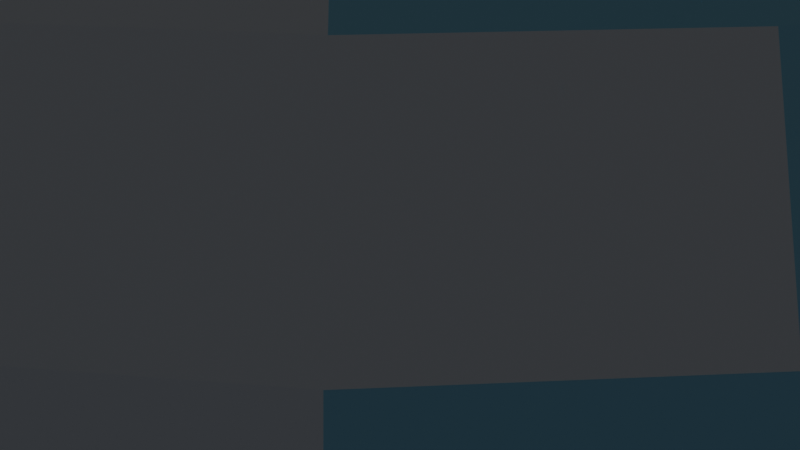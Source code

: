 # Source: IGLOO.blend  (saved by Blender 5.2.45; exported with 4.5.12 LTS)
import bpy
from mathutils import Matrix  # noqa: F401  (used for matrix-valued properties, if any)

bpy.ops.wm.read_factory_settings(use_empty=True)
scene = bpy.context.scene
scene.name = 'Scene'

# ---- collections
col_collection = bpy.data.collections.new('Collection'); scene.collection.children.link(col_collection)
col_cullingdemo = bpy.data.collections.new('CullingDemo'); scene.collection.children.link(col_cullingdemo)

# ---- materials (node trees are filled in below, after node groups)
mat_cull_icea = bpy.data.materials.new('Cull_IceA')
mat_cull_icea.use_backface_culling = True
mat_cull_icea.diffuse_color = (0.35, 0.78, 1.0, 1.0)
mat_cull_iceb = bpy.data.materials.new('Cull_IceB')
mat_cull_iceb.use_backface_culling = True
mat_cull_iceb.diffuse_color = (0.93, 0.97, 1.0, 1.0)
mat_cull_snow = bpy.data.materials.new('Cull_Snow')
mat_cull_snow.use_backface_culling = True
mat_cull_snow.diffuse_color = (0.4, 0.52, 0.9, 1.0)
mat_cull_warma = bpy.data.materials.new('Cull_WarmA')
mat_cull_warma.use_backface_culling = True
mat_cull_warma.diffuse_color = (1.0, 0.6, 0.12, 1.0)
mat_cull_warmb = bpy.data.materials.new('Cull_WarmB')
mat_cull_warmb.use_backface_culling = True
mat_cull_warmb.diffuse_color = (0.95, 0.38, 0.06, 1.0)

# ---- material node trees
mat_cull_icea.use_nodes = True; mat_cull_icea.node_tree.nodes.clear()
_N = mat_cull_icea.node_tree.nodes; _L = mat_cull_icea.node_tree.links
n0 = _N.new('ShaderNodeBsdfPrincipled'); n0.name = 'Principled BSDF'; n0.location = (-200, 100)
n0.inputs[0].default_value = (0.35, 0.78, 1.0, 1.0)
n0.inputs[10].default_value = 0.005
n1 = _N.new('ShaderNodeOutputMaterial'); n1.name = 'Material Output'; n1.location = (200, 100)
_L.new(n0.outputs[0], n1.inputs[0])
n1.is_active_output = True
mat_cull_iceb.use_nodes = True; mat_cull_iceb.node_tree.nodes.clear()
_N = mat_cull_iceb.node_tree.nodes; _L = mat_cull_iceb.node_tree.links
n0 = _N.new('ShaderNodeBsdfPrincipled'); n0.name = 'Principled BSDF'; n0.location = (-200, 100)
n0.inputs[0].default_value = (0.93, 0.97, 1.0, 1.0)
n0.inputs[10].default_value = 0.005
n1 = _N.new('ShaderNodeOutputMaterial'); n1.name = 'Material Output'; n1.location = (200, 100)
_L.new(n0.outputs[0], n1.inputs[0])
n1.is_active_output = True
mat_cull_snow.use_nodes = True; mat_cull_snow.node_tree.nodes.clear()
_N = mat_cull_snow.node_tree.nodes; _L = mat_cull_snow.node_tree.links
n0 = _N.new('ShaderNodeBsdfPrincipled'); n0.name = 'Principled BSDF'; n0.location = (-200, 100)
n0.inputs[0].default_value = (0.4, 0.52, 0.9, 1.0)
n0.inputs[10].default_value = 0.005
n1 = _N.new('ShaderNodeOutputMaterial'); n1.name = 'Material Output'; n1.location = (200, 100)
_L.new(n0.outputs[0], n1.inputs[0])
n1.is_active_output = True
mat_cull_warma.use_nodes = True; mat_cull_warma.node_tree.nodes.clear()
_N = mat_cull_warma.node_tree.nodes; _L = mat_cull_warma.node_tree.links
n0 = _N.new('ShaderNodeBsdfPrincipled'); n0.name = 'Principled BSDF'; n0.location = (-200, 100)
n0.inputs[0].default_value = (1.0, 0.6, 0.12, 1.0)
n0.inputs[10].default_value = 0.005
n1 = _N.new('ShaderNodeOutputMaterial'); n1.name = 'Material Output'; n1.location = (200, 100)
_L.new(n0.outputs[0], n1.inputs[0])
n1.is_active_output = True
mat_cull_warmb.use_nodes = True; mat_cull_warmb.node_tree.nodes.clear()
_N = mat_cull_warmb.node_tree.nodes; _L = mat_cull_warmb.node_tree.links
n0 = _N.new('ShaderNodeBsdfPrincipled'); n0.name = 'Principled BSDF'; n0.location = (-200, 100)
n0.inputs[0].default_value = (0.95, 0.38, 0.06, 1.0)
n0.inputs[10].default_value = 0.005
n1 = _N.new('ShaderNodeOutputMaterial'); n1.name = 'Material Output'; n1.location = (200, 100)
_L.new(n0.outputs[0], n1.inputs[0])
n1.is_active_output = True

# ---- world
world_world = bpy.data.worlds.new('World'); scene.world = world_world
world_world.use_nodes = True; world_world.node_tree.nodes.clear()
_N = world_world.node_tree.nodes; _L = world_world.node_tree.links
n0 = _N.new('ShaderNodeOutputWorld'); n0.name = 'World Output'; n0.location = (200, 100)
n1 = _N.new('ShaderNodeBackground'); n1.name = 'Background'; n1.location = (-200, 100)
n1.inputs[0].default_value = (0.05088, 0.05088, 0.05088, 1.0)
_L.new(n1.outputs[0], n0.inputs[0])
n0.is_active_output = True
world_world.color = (0.05088, 0.05088, 0.05088)
world_world.sun_shadow_jitter_overblur = 0.0

# ---- cameras
cam_camera = bpy.data.cameras.new('Camera')
cam_camera.clip_end = 100.0
cam_camera.ortho_scale = 7.314

# ---- lights
light_light = bpy.data.lights.new('Light', 'POINT')
light_light.energy = 1000.0
light_light.shadow_soft_size = 0.1

# ---- meshes
me_igloomesh = bpy.data.meshes.new('IglooMesh')
me_igloomesh.from_pydata([(1.044, 0.0, 7.932), (1.024, 0.2037, 7.932), (0.9647, 0.3996, 7.932), (0.8682, 0.5801, 7.932), (0.7384, 0.7384, 7.932), (0.5801, 0.8682, 7.932), (0.3996, 0.9647, 7.932), (0.2037, 1.024, 7.932), (6.394e-17, 1.044, 7.932), (-0.2037, 1.024, 7.932), (-0.3996, 0.9647, 7.932), (-0.5801, 0.8682, 7.932), (-0.7384, 0.7384, 7.932), (-0.8682, 0.5801, 7.932), (-0.9647, 0.3996, 7.932), (-1.024, 0.2037, 7.932), (-1.044, 1.279e-16, 7.932), (-1.024, -0.2037, 7.932), (-0.9647, -0.3996, 7.932), (-0.8682, -0.5801, 7.932), (-0.7384, -0.7384, 7.932), (-0.5801, -0.8682, 7.932), (-0.3996, -0.9647, 7.932), (-0.2037, -1.024, 7.932), (-1.918e-16, -1.044, 7.932), (0.2037, -1.024, 7.932), (0.3996, -0.9647, 7.932), (0.5801, -0.8682, 7.932), (0.7384, -0.7384, 7.932), (0.8682, -0.5801, 7.932), (0.9647, -0.3996, 7.932), (1.024, -0.2037, 7.932), (2.071, 0.0, 7.727), (2.031, 0.4039, 7.727), (1.913, 0.7924, 7.727), (1.722, 1.15, 7.727), (1.464, 1.464, 7.727), (1.15, 1.722, 7.727), (0.7924, 1.913, 7.727), (0.4039, 2.031, 7.727), (1.268e-16, 2.071, 7.727), (-0.4039, 2.031, 7.727), (-0.7924, 1.913, 7.727), (-1.15, 1.722, 7.727), (-1.464, 1.464, 7.727), (-1.722, 1.15, 7.727), (-1.913, 0.7924, 7.727), (-2.031, 0.4039, 7.727), (-2.071, 2.536e-16, 7.727), (-2.031, -0.4039, 7.727), (-1.913, -0.7924, 7.727), (-1.722, -1.15, 7.727), (-1.464, -1.464, 7.727), (-1.15, -1.722, 7.727), (-0.7924, -1.913, 7.727), (-0.4039, -2.031, 7.727), (-3.804e-16, -2.071, 7.727), (0.4039, -2.031, 7.727), (0.7924, -1.913, 7.727), (1.15, -1.722, 7.727), (1.464, -1.464, 7.727), (1.722, -1.15, 7.727), (1.913, -0.7924, 7.727), (2.031, -0.4039, 7.727), (3.061, 0.0, 7.391), (3.003, 0.5973, 7.391), (2.828, 1.172, 7.391), (2.546, 1.701, 7.391), (2.165, 2.165, 7.391), (1.701, 2.546, 7.391), (1.172, 2.828, 7.391), (0.5973, 3.003, 7.391), (1.875e-16, 3.061, 7.391), (-0.5973, 3.003, 7.391), (-1.172, 2.828, 7.391), (-1.701, 2.546, 7.391), (-2.165, 2.165, 7.391), (-2.546, 1.701, 7.391), (-2.828, 1.172, 7.391), (-3.003, 0.5973, 7.391), (-3.061, 3.749e-16, 7.391), (-3.003, -0.5973, 7.391), (-2.828, -1.172, 7.391), (-2.546, -1.701, 7.391), (-2.165, -2.165, 7.391), (-1.701, -2.546, 7.391), (-1.172, -2.828, 7.391), (-0.5973, -3.003, 7.391), (-5.624e-16, -3.061, 7.391), (0.5973, -3.003, 7.391), (1.172, -2.828, 7.391), (1.701, -2.546, 7.391), (2.165, -2.165, 7.391), (2.546, -1.701, 7.391), (2.828, -1.172, 7.391), (3.003, -0.5973, 7.391), (4.0, 0.0, 6.928), (3.923, 0.7804, 6.928), (3.696, 1.531, 6.928), (3.326, 2.222, 6.928), (2.828, 2.828, 6.928), (2.222, 3.326, 6.928), (1.531, 3.696, 6.928), (0.7804, 3.923, 6.928), (2.449e-16, 4.0, 6.928), (-0.7804, 3.923, 6.928), (-1.531, 3.696, 6.928), (-2.222, 3.326, 6.928), (-2.828, 2.828, 6.928), (-3.326, 2.222, 6.928), (-3.696, 1.531, 6.928), (-3.923, 0.7804, 6.928), (-4.0, 4.899e-16, 6.928), (-3.923, -0.7804, 6.928), (-3.696, -1.531, 6.928), (-3.326, -2.222, 6.928), (-2.828, -2.828, 6.928), (-2.222, -3.326, 6.928), (-1.531, -3.696, 6.928), (-0.7804, -3.923, 6.928), (-7.348e-16, -4.0, 6.928), (0.7804, -3.923, 6.928), (1.531, -3.696, 6.928), (2.222, -3.326, 6.928), (2.828, -2.828, 6.928), (3.326, -2.222, 6.928), (3.696, -1.531, 6.928), (3.923, -0.7804, 6.928), (4.87, 0.0, 6.347), (4.777, 0.9501, 6.347), (4.499, 1.864, 6.347), (4.049, 2.706, 6.347), (3.444, 3.444, 6.347), (2.706, 4.049, 6.347), (1.864, 4.499, 6.347), (0.9501, 4.777, 6.347), (2.982e-16, 4.87, 6.347), (-0.9501, 4.777, 6.347), (-1.864, 4.499, 6.347), (-2.706, 4.049, 6.347), (-3.444, 3.444, 6.347), (-4.049, 2.706, 6.347), (-4.499, 1.864, 6.347), (-4.777, 0.9501, 6.347), (-4.87, 5.964e-16, 6.347), (-4.777, -0.9501, 6.347), (-4.499, -1.864, 6.347), (-4.049, -2.706, 6.347), (-3.444, -3.444, 6.347), (-2.706, -4.049, 6.347), (-1.864, -4.499, 6.347), (-0.9501, -4.777, 6.347), (-8.946e-16, -4.87, 6.347), (0.9501, -4.777, 6.347), (1.864, -4.499, 6.347), (2.706, -4.049, 6.347), (3.444, -3.444, 6.347), (4.049, -2.706, 6.347), (4.499, -1.864, 6.347), (4.777, -0.9501, 6.347), (5.657, 0.0, 5.657), (5.548, 1.104, 5.657), (5.226, 2.165, 5.657), (4.704, 3.143, 5.657), (4.0, 4.0, 5.657), (3.143, 4.704, 5.657), (2.165, 5.226, 5.657), (1.104, 5.548, 5.657), (3.464e-16, 5.657, 5.657), (-1.104, 5.548, 5.657), (-2.165, 5.226, 5.657), (-3.143, 4.704, 5.657), (-4.0, 4.0, 5.657), (-4.704, 3.143, 5.657), (-5.226, 2.165, 5.657), (-5.548, 1.104, 5.657), (-5.657, 6.928e-16, 5.657), (-5.548, -1.104, 5.657), (-5.226, -2.165, 5.657), (-4.704, -3.143, 5.657), (-4.0, -4.0, 5.657), (-3.143, -4.704, 5.657), (-2.165, -5.226, 5.657), (-1.104, -5.548, 5.657), (-1.039e-15, -5.657, 5.657), (1.104, -5.548, 5.657), (2.165, -5.226, 5.657), (3.143, -4.704, 5.657), (4.0, -4.0, 5.657), (4.704, -3.143, 5.657), (5.226, -2.165, 5.657), (5.548, -1.104, 5.657), (6.347, 0.0, 4.87), (6.225, 1.238, 4.87), (5.864, 2.429, 4.87), (5.277, 3.526, 4.87), (4.488, 4.488, 4.87), (3.526, 5.277, 4.87), (2.429, 5.864, 4.87), (1.238, 6.225, 4.87), (3.886e-16, 6.347, 4.87), (-1.238, 6.225, 4.87), (-2.429, 5.864, 4.87), (-3.526, 5.277, 4.87), (-4.488, 4.488, 4.87), (-5.277, 3.526, 4.87), (-5.864, 2.429, 4.87), (-6.225, 1.238, 4.87), (-6.347, 7.773e-16, 4.87), (-6.225, -1.238, 4.87), (-5.864, -2.429, 4.87), (-5.277, -3.526, 4.87), (-4.488, -4.488, 4.87), (-3.526, -5.277, 4.87), (-2.429, -5.864, 4.87), (-1.238, -6.225, 4.87), (-1.166e-15, -6.347, 4.87), (1.238, -6.225, 4.87), (2.429, -5.864, 4.87), (3.526, -5.277, 4.87), (4.488, -4.488, 4.87), (5.277, -3.526, 4.87), (5.864, -2.429, 4.87), (6.225, -1.238, 4.87), (6.928, 0.0, 4.0), (6.795, 1.352, 4.0), (6.401, 2.651, 4.0), (5.761, 3.849, 4.0), (4.899, 4.899, 4.0), (3.849, 5.761, 4.0), (2.651, 6.401, 4.0), (1.352, 6.795, 4.0), (4.242e-16, 6.928, 4.0), (-1.352, 6.795, 4.0), (-2.651, 6.401, 4.0), (-3.849, 5.761, 4.0), (-4.899, 4.899, 4.0), (-5.761, 3.849, 4.0), (-6.401, 2.651, 4.0), (-6.795, 1.352, 4.0), (-6.928, 8.485e-16, 4.0), (-6.795, -1.352, 4.0), (-6.401, -2.651, 4.0), (-5.761, -3.849, 4.0), (-4.899, -4.899, 4.0), (-3.849, -5.761, 4.0), (-2.651, -6.401, 4.0), (-1.352, -6.795, 4.0), (-1.273e-15, -6.928, 4.0), (1.352, -6.795, 4.0), (2.651, -6.401, 4.0), (3.849, -5.761, 4.0), (4.899, -4.899, 4.0), (5.761, -3.849, 4.0), (6.401, -2.651, 4.0), (6.795, -1.352, 4.0), (7.391, 0.0, 3.061), (7.249, 1.442, 3.061), (6.828, 2.828, 3.061), (6.145, 4.106, 3.061), (5.226, 5.226, 3.061), (4.106, 6.145, 3.061), (2.828, 6.828, 3.061), (1.442, 7.249, 3.061), (4.526e-16, 7.391, 3.061), (-1.442, 7.249, 3.061), (-2.828, 6.828, 3.061), (-4.106, 6.145, 3.061), (-5.226, 5.226, 3.061), (-6.145, 4.106, 3.061), (-6.828, 2.828, 3.061), (-7.249, 1.442, 3.061), (-7.391, 9.051e-16, 3.061), (-7.249, -1.442, 3.061), (-6.828, -2.828, 3.061), (-6.145, -4.106, 3.061), (-5.226, -5.226, 3.061), (-4.106, -6.145, 3.061), (-2.828, -6.828, 3.061), (-1.442, -7.249, 3.061), (-1.358e-15, -7.391, 3.061), (1.442, -7.249, 3.061), (2.828, -6.828, 3.061), (4.106, -6.145, 3.061), (5.226, -5.226, 3.061), (6.145, -4.106, 3.061), (6.828, -2.828, 3.061), (7.249, -1.442, 3.061), (7.727, 0.0, 2.071), (7.579, 1.508, 2.071), (7.139, 2.957, 2.071), (6.425, 4.293, 2.071), (5.464, 5.464, 2.071), (4.293, 6.425, 2.071), (2.957, 7.139, 2.071), (1.508, 7.579, 2.071), (4.732e-16, 7.727, 2.071), (-1.508, 7.579, 2.071), (-2.957, 7.139, 2.071), (-4.293, 6.425, 2.071), (-5.464, 5.464, 2.071), (-6.425, 4.293, 2.071), (-7.139, 2.957, 2.071), (-7.579, 1.508, 2.071), (-7.727, 9.463e-16, 2.071), (-7.579, -1.508, 2.071), (-7.139, -2.957, 2.071), (-6.425, -4.293, 2.071), (-5.464, -5.464, 2.071), (-4.293, -6.425, 2.071), (-2.957, -7.139, 2.071), (-1.508, -7.579, 2.071), (-1.42e-15, -7.727, 2.071), (1.508, -7.579, 2.071), (2.957, -7.139, 2.071), (4.293, -6.425, 2.071), (5.464, -5.464, 2.071), (6.425, -4.293, 2.071), (7.139, -2.957, 2.071), (7.579, -1.508, 2.071), (7.932, 0.0, 1.044), (7.779, 1.547, 1.044), (7.328, 3.035, 1.044), (6.595, 4.407, 1.044), (5.608, 5.608, 1.044), (4.407, 6.595, 1.044), (3.035, 7.328, 1.044), (1.547, 7.779, 1.044), (4.857e-16, 7.932, 1.044), (-1.547, 7.779, 1.044), (-3.035, 7.328, 1.044), (-4.407, 6.595, 1.044), (-5.608, 5.608, 1.044), (-6.595, 4.407, 1.044), (-7.328, 3.035, 1.044), (-7.779, 1.547, 1.044), (-7.932, 9.713e-16, 1.044), (-7.779, -1.547, 1.044), (-7.328, -3.035, 1.044), (-6.595, -4.407, 1.044), (-5.608, -5.608, 1.044), (-4.407, -6.595, 1.044), (-3.035, -7.328, 1.044), (-1.547, -7.779, 1.044), (-1.457e-15, -7.932, 1.044), (1.547, -7.779, 1.044), (3.035, -7.328, 1.044), (4.407, -6.595, 1.044), (5.608, -5.608, 1.044), (6.595, -4.407, 1.044), (7.328, -3.035, 1.044), (7.779, -1.547, 1.044), (8.0, 0.0, 4.899e-16), (7.846, 1.561, 4.899e-16), (7.391, 3.061, 4.899e-16), (6.652, 4.445, 4.899e-16), (5.657, 5.657, 4.899e-16), (4.445, 6.652, 4.899e-16), (3.061, 7.391, 4.899e-16), (1.561, 7.846, 4.899e-16), (4.899e-16, 8.0, 4.899e-16), (-1.561, 7.846, 4.899e-16), (-3.061, 7.391, 4.899e-16), (-4.445, 6.652, 4.899e-16), (-5.657, 5.657, 4.899e-16), (-6.652, 4.445, 4.899e-16), (-7.391, 3.061, 4.899e-16), (-7.846, 1.561, 4.899e-16), (-8.0, 9.797e-16, 4.899e-16), (-7.846, -1.561, 4.899e-16), (-7.391, -3.061, 4.899e-16), (-6.652, -4.445, 4.899e-16), (-5.657, -5.657, 4.899e-16), (-4.445, -6.652, 4.899e-16), (-3.061, -7.391, 4.899e-16), (-1.561, -7.846, 4.899e-16), (-1.47e-15, -8.0, 4.899e-16), (1.561, -7.846, 4.899e-16), (3.061, -7.391, 4.899e-16), (4.445, -6.652, 4.899e-16), (5.657, -5.657, 4.899e-16), (6.652, -4.445, 4.899e-16), (7.391, -3.061, 4.899e-16), (7.846, -1.561, 4.899e-16), (0.0, 0.0, 8.0), (0.8876, 0.0, 6.742), (0.8705, 0.1732, 6.742), (0.82, 0.3397, 6.742), (0.738, 0.4931, 6.742), (0.6276, 0.6276, 6.742), (0.4931, 0.738, 6.742), (0.3397, 0.82, 6.742), (0.1732, 0.8705, 6.742), (5.435e-17, 0.8876, 6.742), (-0.1732, 0.8705, 6.742), (-0.3397, 0.82, 6.742), (-0.4931, 0.738, 6.742), (-0.6276, 0.6276, 6.742), (-0.738, 0.4931, 6.742), (-0.82, 0.3397, 6.742), (-0.8705, 0.1732, 6.742), (-0.8876, 1.087e-16, 6.742), (-0.8705, -0.1732, 6.742), (-0.82, -0.3397, 6.742), (-0.738, -0.4931, 6.742), (-0.6276, -0.6276, 6.742), (-0.4931, -0.738, 6.742), (-0.3397, -0.82, 6.742), (-0.1732, -0.8705, 6.742), (-1.63e-16, -0.8876, 6.742), (0.1732, -0.8705, 6.742), (0.3397, -0.82, 6.742), (0.4931, -0.738, 6.742), (0.6276, -0.6276, 6.742), (0.738, -0.4931, 6.742), (0.82, -0.3397, 6.742), (0.8705, -0.1732, 6.742), (1.76, 0.0, 6.568), (1.726, 0.3434, 6.568), (1.626, 0.6735, 6.568), (1.463, 0.9778, 6.568), (1.244, 1.244, 6.568), (0.9778, 1.463, 6.568), (0.6735, 1.626, 6.568), (0.3434, 1.726, 6.568), (1.078e-16, 1.76, 6.568), (-0.3434, 1.726, 6.568), (-0.6735, 1.626, 6.568), (-0.9778, 1.463, 6.568), (-1.244, 1.244, 6.568), (-1.463, 0.9778, 6.568), (-1.626, 0.6735, 6.568), (-1.726, 0.3434, 6.568), (-1.76, 2.155e-16, 6.568), (-1.726, -0.3434, 6.568), (-1.626, -0.6735, 6.568), (-1.463, -0.9778, 6.568), (-1.244, -1.244, 6.568), (-0.9778, -1.463, 6.568), (-0.6735, -1.626, 6.568), (-0.3434, -1.726, 6.568), (-3.233e-16, -1.76, 6.568), (0.3434, -1.726, 6.568), (0.6735, -1.626, 6.568), (0.9778, -1.463, 6.568), (1.244, -1.244, 6.568), (1.463, -0.9778, 6.568), (1.626, -0.6735, 6.568), (1.726, -0.3434, 6.568), (2.602, 0.0, 6.282), (2.552, 0.5077, 6.282), (2.404, 0.9958, 6.282), (2.164, 1.446, 6.282), (1.84, 1.84, 6.282), (1.446, 2.164, 6.282), (0.9958, 2.404, 6.282), (0.5077, 2.552, 6.282), (1.593e-16, 2.602, 6.282), (-0.5077, 2.552, 6.282), (-0.9958, 2.404, 6.282), (-1.446, 2.164, 6.282), (-1.84, 1.84, 6.282), (-2.164, 1.446, 6.282), (-2.404, 0.9958, 6.282), (-2.552, 0.5077, 6.282), (-2.602, 3.187e-16, 6.282), (-2.552, -0.5077, 6.282), (-2.404, -0.9958, 6.282), (-2.164, -1.446, 6.282), (-1.84, -1.84, 6.282), (-1.446, -2.164, 6.282), (-0.9958, -2.404, 6.282), (-0.5077, -2.552, 6.282), (-4.78e-16, -2.602, 6.282), (0.5077, -2.552, 6.282), (0.9958, -2.404, 6.282), (1.446, -2.164, 6.282), (1.84, -1.84, 6.282), (2.164, -1.446, 6.282), (2.404, -0.9958, 6.282), (2.552, -0.5077, 6.282), (3.4, 0.0, 5.889), (3.335, 0.6633, 5.889), (3.141, 1.301, 5.889), (2.827, 1.889, 5.889), (2.404, 2.404, 5.889), (1.889, 2.827, 5.889), (1.301, 3.141, 5.889), (0.6633, 3.335, 5.889), (2.082e-16, 3.4, 5.889), (-0.6633, 3.335, 5.889), (-1.301, 3.141, 5.889), (-1.889, 2.827, 5.889), (-2.404, 2.404, 5.889), (-2.827, 1.889, 5.889), (-3.141, 1.301, 5.889), (-3.335, 0.6633, 5.889), (-3.4, 4.164e-16, 5.889), (-3.335, -0.6633, 5.889), (-3.141, -1.301, 5.889), (-2.827, -1.889, 5.889), (-2.404, -2.404, 5.889), (-1.889, -2.827, 5.889), (-1.301, -3.141, 5.889), (-0.6633, -3.335, 5.889), (-6.246e-16, -3.4, 5.889), (0.6633, -3.335, 5.889), (1.301, -3.141, 5.889), (1.889, -2.827, 5.889), (2.404, -2.404, 5.889), (2.827, -1.889, 5.889), (3.141, -1.301, 5.889), (3.335, -0.6633, 5.889), (4.14, 0.0, 5.395), (4.06, 0.8076, 5.395), (3.824, 1.584, 5.395), (3.442, 2.3, 5.395), (2.927, 2.927, 5.395), (2.3, 3.442, 5.395), (1.584, 3.824, 5.395), (0.8076, 4.06, 5.395), (2.535e-16, 4.14, 5.395), (-0.8076, 4.06, 5.395), (-1.584, 3.824, 5.395), (-2.3, 3.442, 5.395), (-2.927, 2.927, 5.395), (-3.442, 2.3, 5.395), (-3.824, 1.584, 5.395), (-4.06, 0.8076, 5.395), (-4.14, 5.07e-16, 5.395), (-4.06, -0.8076, 5.395), (-3.824, -1.584, 5.395), (-3.442, -2.3, 5.395), (-2.927, -2.927, 5.395), (-2.3, -3.442, 5.395), (-1.584, -3.824, 5.395), (-0.8076, -4.06, 5.395), (-7.604e-16, -4.14, 5.395), (0.8076, -4.06, 5.395), (1.584, -3.824, 5.395), (2.3, -3.442, 5.395), (2.927, -2.927, 5.395), (3.442, -2.3, 5.395), (3.824, -1.584, 5.395), (4.06, -0.8076, 5.395), (4.808, 0.0, 4.808), (4.716, 0.9381, 4.808), (4.442, 1.84, 4.808), (3.998, 2.671, 4.808), (3.4, 3.4, 4.808), (2.671, 3.998, 4.808), (1.84, 4.442, 4.808), (0.9381, 4.716, 4.808), (2.944e-16, 4.808, 4.808), (-0.9381, 4.716, 4.808), (-1.84, 4.442, 4.808), (-2.671, 3.998, 4.808), (-3.4, 3.4, 4.808), (-3.998, 2.671, 4.808), (-4.442, 1.84, 4.808), (-4.716, 0.9381, 4.808), (-4.808, 5.889e-16, 4.808), (-4.716, -0.9381, 4.808), (-4.442, -1.84, 4.808), (-3.998, -2.671, 4.808), (-3.4, -3.4, 4.808), (-2.671, -3.998, 4.808), (-1.84, -4.442, 4.808), (-0.9381, -4.716, 4.808), (-8.833e-16, -4.808, 4.808), (0.9381, -4.716, 4.808), (1.84, -4.442, 4.808), (2.671, -3.998, 4.808), (3.4, -3.4, 4.808), (3.998, -2.671, 4.808), (4.442, -1.84, 4.808), (4.716, -0.9381, 4.808), (5.395, 0.0, 4.14), (5.291, 1.052, 4.14), (4.984, 2.065, 4.14), (4.486, 2.997, 4.14), (3.815, 3.815, 4.14), (2.997, 4.486, 4.14), (2.065, 4.984, 4.14), (1.052, 5.291, 4.14), (3.303e-16, 5.395, 4.14), (-1.052, 5.291, 4.14), (-2.065, 4.984, 4.14), (-2.997, 4.486, 4.14), (-3.815, 3.815, 4.14), (-4.486, 2.997, 4.14), (-4.984, 2.065, 4.14), (-5.291, 1.052, 4.14), (-5.395, 6.607e-16, 4.14), (-5.291, -1.052, 4.14), (-4.984, -2.065, 4.14), (-4.486, -2.997, 4.14), (-3.815, -3.815, 4.14), (-2.997, -4.486, 4.14), (-2.065, -4.984, 4.14), (-1.052, -5.291, 4.14), (-9.91e-16, -5.395, 4.14), (1.052, -5.291, 4.14), (2.065, -4.984, 4.14), (2.997, -4.486, 4.14), (3.815, -3.815, 4.14), (4.486, -2.997, 4.14), (4.984, -2.065, 4.14), (5.291, -1.052, 4.14), (5.889, 0.0, 3.4), (5.776, 1.149, 3.4), (5.441, 2.254, 3.4), (4.897, 3.272, 3.4), (4.164, 4.164, 3.4), (3.272, 4.897, 3.4), (2.254, 5.441, 3.4), (1.149, 5.776, 3.4), (3.606e-16, 5.889, 3.4), (-1.149, 5.776, 3.4), (-2.254, 5.441, 3.4), (-3.272, 4.897, 3.4), (-4.164, 4.164, 3.4), (-4.897, 3.272, 3.4), (-5.441, 2.254, 3.4), (-5.776, 1.149, 3.4), (-5.889, 7.212e-16, 3.4), (-5.776, -1.149, 3.4), (-5.441, -2.254, 3.4), (-4.897, -3.272, 3.4), (-4.164, -4.164, 3.4), (-3.272, -4.897, 3.4), (-2.254, -5.441, 3.4), (-1.149, -5.776, 3.4), (-1.082e-15, -5.889, 3.4), (1.149, -5.776, 3.4), (2.254, -5.441, 3.4), (3.272, -4.897, 3.4), (4.164, -4.164, 3.4), (4.897, -3.272, 3.4), (5.441, -2.254, 3.4), (5.776, -1.149, 3.4), (6.282, 0.0, 2.602), (6.162, 1.226, 2.602), (5.804, 2.404, 2.602), (5.224, 3.49, 2.602), (4.442, 4.442, 2.602), (3.49, 5.224, 2.602), (2.404, 5.804, 2.602), (1.226, 6.162, 2.602), (3.847e-16, 6.282, 2.602), (-1.226, 6.162, 2.602), (-2.404, 5.804, 2.602), (-3.49, 5.224, 2.602), (-4.442, 4.442, 2.602), (-5.224, 3.49, 2.602), (-5.804, 2.404, 2.602), (-6.162, 1.226, 2.602), (-6.282, 7.694e-16, 2.602), (-6.162, -1.226, 2.602), (-5.804, -2.404, 2.602), (-5.224, -3.49, 2.602), (-4.442, -4.442, 2.602), (-3.49, -5.224, 2.602), (-2.404, -5.804, 2.602), (-1.226, -6.162, 2.602), (-1.154e-15, -6.282, 2.602), (1.226, -6.162, 2.602), (2.404, -5.804, 2.602), (3.49, -5.224, 2.602), (4.442, -4.442, 2.602), (5.224, -3.49, 2.602), (5.804, -2.404, 2.602), (6.162, -1.226, 2.602), (6.568, 0.0, 1.76), (6.442, 1.281, 1.76), (6.068, 2.514, 1.76), (5.461, 3.649, 1.76), (4.644, 4.644, 1.76), (3.649, 5.461, 1.76), (2.514, 6.068, 1.76), (1.281, 6.442, 1.76), (4.022e-16, 6.568, 1.76), (-1.281, 6.442, 1.76), (-2.514, 6.068, 1.76), (-3.649, 5.461, 1.76), (-4.644, 4.644, 1.76), (-5.461, 3.649, 1.76), (-6.068, 2.514, 1.76), (-6.442, 1.281, 1.76), (-6.568, 8.044e-16, 1.76), (-6.442, -1.281, 1.76), (-6.068, -2.514, 1.76), (-5.461, -3.649, 1.76), (-4.644, -4.644, 1.76), (-3.649, -5.461, 1.76), (-2.514, -6.068, 1.76), (-1.281, -6.442, 1.76), (-1.207e-15, -6.568, 1.76), (1.281, -6.442, 1.76), (2.514, -6.068, 1.76), (3.649, -5.461, 1.76), (4.644, -4.644, 1.76), (5.461, -3.649, 1.76), (6.068, -2.514, 1.76), (6.442, -1.281, 1.76), (6.742, 0.0, 0.8876), (6.612, 1.315, 0.8876), (6.229, 2.58, 0.8876), (5.606, 3.746, 0.8876), (4.767, 4.767, 0.8876), (3.746, 5.606, 0.8876), (2.58, 6.229, 0.8876), (1.315, 6.612, 0.8876), (4.128e-16, 6.742, 0.8876), (-1.315, 6.612, 0.8876), (-2.58, 6.229, 0.8876), (-3.746, 5.606, 0.8876), (-4.767, 4.767, 0.8876), (-5.606, 3.746, 0.8876), (-6.229, 2.58, 0.8876), (-6.612, 1.315, 0.8876), (-6.742, 8.256e-16, 0.8876), (-6.612, -1.315, 0.8876), (-6.229, -2.58, 0.8876), (-5.606, -3.746, 0.8876), (-4.767, -4.767, 0.8876), (-3.746, -5.606, 0.8876), (-2.58, -6.229, 0.8876), (-1.315, -6.612, 0.8876), (-1.238e-15, -6.742, 0.8876), (1.315, -6.612, 0.8876), (2.58, -6.229, 0.8876), (3.746, -5.606, 0.8876), (4.767, -4.767, 0.8876), (5.606, -3.746, 0.8876), (6.229, -2.58, 0.8876), (6.612, -1.315, 0.8876), (6.8, 0.0, 4.164e-16), (6.669, 1.327, 4.164e-16), (6.282, 2.602, 4.164e-16), (5.654, 3.778, 4.164e-16), (4.808, 4.808, 4.164e-16), (3.778, 5.654, 4.164e-16), (2.602, 6.282, 4.164e-16), (1.327, 6.669, 4.164e-16), (4.164e-16, 6.8, 4.164e-16), (-1.327, 6.669, 4.164e-16), (-2.602, 6.282, 4.164e-16), (-3.778, 5.654, 4.164e-16), (-4.808, 4.808, 4.164e-16), (-5.654, 3.778, 4.164e-16), (-6.282, 2.602, 4.164e-16), (-6.669, 1.327, 4.164e-16), (-6.8, 8.328e-16, 4.164e-16), (-6.669, -1.327, 4.164e-16), (-6.282, -2.602, 4.164e-16), (-5.654, -3.778, 4.164e-16), (-4.808, -4.808, 4.164e-16), (-3.778, -5.654, 4.164e-16), (-2.602, -6.282, 4.164e-16), (-1.327, -6.669, 4.164e-16), (-1.249e-15, -6.8, 4.164e-16), (1.327, -6.669, 4.164e-16), (2.602, -6.282, 4.164e-16), (3.778, -5.654, 4.164e-16), (4.808, -4.808, 4.164e-16), (5.654, -3.778, 4.164e-16), (6.282, -2.602, 4.164e-16), (6.669, -1.327, 4.164e-16), (0.0, 0.0, 6.8), (2.7, -6.4, 0.0), (2.608, -6.4, 0.6988), (2.338, -6.4, 1.35), (1.909, -6.4, 1.909), (1.35, -6.4, 2.338), (0.6988, -6.4, 2.608), (1.653e-16, -6.4, 2.7), (-0.6988, -6.4, 2.608), (-1.35, -6.4, 2.338), (-1.909, -6.4, 1.909), (-2.338, -6.4, 1.35), (-2.608, -6.4, 0.6988), (-2.7, -6.4, 3.307e-16), (2.7, -13.5, 0.0), (2.608, -13.5, 0.6988), (2.338, -13.5, 1.35), (1.909, -13.5, 1.909), (1.35, -13.5, 2.338), (0.6988, -13.5, 2.608), (1.653e-16, -13.5, 2.7), (-0.6988, -13.5, 2.608), (-1.35, -13.5, 2.338), (-1.909, -13.5, 1.909), (-2.338, -13.5, 1.35), (-2.608, -13.5, 0.6988), (-2.7, -13.5, 3.307e-16), (1.5, -6.4, 0.0), (1.449, -6.4, 0.3882), (1.299, -6.4, 0.75), (1.061, -6.4, 1.061), (0.75, -6.4, 1.299), (0.3882, -6.4, 1.449), (9.185e-17, -6.4, 1.5), (-0.3882, -6.4, 1.449), (-0.75, -6.4, 1.299), (-1.061, -6.4, 1.061), (-1.299, -6.4, 0.75), (-1.449, -6.4, 0.3882), (-1.5, -6.4, 1.837e-16), (1.5, -13.5, 0.0), (1.449, -13.5, 0.3882), (1.299, -13.5, 0.75), (1.061, -13.5, 1.061), (0.75, -13.5, 1.299), (0.3882, -13.5, 1.449), (9.185e-17, -13.5, 1.5), (-0.3882, -13.5, 1.449), (-0.75, -13.5, 1.299), (-1.061, -13.5, 1.061), (-1.299, -13.5, 0.75), (-1.449, -13.5, 0.3882), (-1.5, -13.5, 1.837e-16), (-30.0, -30.0, -0.02), (30.0, -30.0, -0.02), (30.0, 30.0, -0.02), (-30.0, 30.0, -0.02)], [], [(384, 0, 1), (769, 386, 385), (0, 32, 33, 1), (385, 386, 418, 417), (32, 64, 65, 33), (417, 418, 450, 449), (64, 96, 97, 65), (449, 450, 482, 481), (96, 128, 129, 97), (481, 482, 514, 513), (128, 160, 161, 129), (513, 514, 546, 545), (160, 192, 193, 161), (545, 546, 578, 577), (192, 224, 225, 193), (577, 578, 610, 609), (224, 256, 257, 225), (609, 610, 642, 641), (256, 288, 289, 257), (641, 642, 674, 673), (288, 320, 321, 289), (673, 674, 706, 705), (320, 352, 353, 321), (705, 706, 738, 737), (352, 737, 738, 353), (384, 1, 2), (769, 387, 386), (1, 33, 34, 2), (386, 387, 419, 418), (33, 65, 66, 34), (418, 419, 451, 450), (65, 97, 98, 66), (450, 451, 483, 482), (97, 129, 130, 98), (482, 483, 515, 514), (129, 161, 162, 130), (514, 515, 547, 546), (161, 193, 194, 162), (546, 547, 579, 578), (193, 225, 226, 194), (578, 579, 611, 610), (225, 257, 258, 226), (610, 611, 643, 642), (257, 289, 290, 258), (642, 643, 675, 674), (289, 321, 322, 290), (674, 675, 707, 706), (321, 353, 354, 322), (706, 707, 739, 738), (353, 738, 739, 354), (384, 2, 3), (769, 388, 387), (2, 34, 35, 3), (387, 388, 420, 419), (34, 66, 67, 35), (419, 420, 452, 451), (66, 98, 99, 67), (451, 452, 484, 483), (98, 130, 131, 99), (483, 484, 516, 515), (130, 162, 163, 131), (515, 516, 548, 547), (162, 194, 195, 163), (547, 548, 580, 579), (194, 226, 227, 195), (579, 580, 612, 611), (226, 258, 259, 227), (611, 612, 644, 643), (258, 290, 291, 259), (643, 644, 676, 675), (290, 322, 323, 291), (675, 676, 708, 707), (322, 354, 355, 323), (707, 708, 740, 739), (354, 739, 740, 355), (384, 3, 4), (769, 389, 388), (3, 35, 36, 4), (388, 389, 421, 420), (35, 67, 68, 36), (420, 421, 453, 452), (67, 99, 100, 68), (452, 453, 485, 484), (99, 131, 132, 100), (484, 485, 517, 516), (131, 163, 164, 132), (516, 517, 549, 548), (163, 195, 196, 164), (548, 549, 581, 580), (195, 227, 228, 196), (580, 581, 613, 612), (227, 259, 260, 228), (612, 613, 645, 644), (259, 291, 292, 260), (644, 645, 677, 676), (291, 323, 324, 292), (676, 677, 709, 708), (323, 355, 356, 324), (708, 709, 741, 740), (355, 740, 741, 356), (384, 4, 5), (769, 390, 389), (4, 36, 37, 5), (389, 390, 422, 421), (36, 68, 69, 37), (421, 422, 454, 453), (68, 100, 101, 69), (453, 454, 486, 485), (100, 132, 133, 101), (485, 486, 518, 517), (132, 164, 165, 133), (517, 518, 550, 549), (164, 196, 197, 165), (549, 550, 582, 581), (196, 228, 229, 197), (581, 582, 614, 613), (228, 260, 261, 229), (613, 614, 646, 645), (260, 292, 293, 261), (645, 646, 678, 677), (292, 324, 325, 293), (677, 678, 710, 709), (324, 356, 357, 325), (709, 710, 742, 741), (356, 741, 742, 357), (384, 5, 6), (769, 391, 390), (5, 37, 38, 6), (390, 391, 423, 422), (37, 69, 70, 38), (422, 423, 455, 454), (69, 101, 102, 70), (454, 455, 487, 486), (101, 133, 134, 102), (486, 487, 519, 518), (133, 165, 166, 134), (518, 519, 551, 550), (165, 197, 198, 166), (550, 551, 583, 582), (197, 229, 230, 198), (582, 583, 615, 614), (229, 261, 262, 230), (614, 615, 647, 646), (261, 293, 294, 262), (646, 647, 679, 678), (293, 325, 326, 294), (678, 679, 711, 710), (325, 357, 358, 326), (710, 711, 743, 742), (357, 742, 743, 358), (384, 6, 7), (769, 392, 391), (6, 38, 39, 7), (391, 392, 424, 423), (38, 70, 71, 39), (423, 424, 456, 455), (70, 102, 103, 71), (455, 456, 488, 487), (102, 134, 135, 103), (487, 488, 520, 519), (134, 166, 167, 135), (519, 520, 552, 551), (166, 198, 199, 167), (551, 552, 584, 583), (198, 230, 231, 199), (583, 584, 616, 615), (230, 262, 263, 231), (615, 616, 648, 647), (262, 294, 295, 263), (647, 648, 680, 679), (294, 326, 327, 295), (679, 680, 712, 711), (326, 358, 359, 327), (711, 712, 744, 743), (358, 743, 744, 359), (384, 7, 8), (769, 393, 392), (7, 39, 40, 8), (392, 393, 425, 424), (39, 71, 72, 40), (424, 425, 457, 456), (71, 103, 104, 72), (456, 457, 489, 488), (103, 135, 136, 104), (488, 489, 521, 520), (135, 167, 168, 136), (520, 521, 553, 552), (167, 199, 200, 168), (552, 553, 585, 584), (199, 231, 232, 200), (584, 585, 617, 616), (231, 263, 264, 232), (616, 617, 649, 648), (263, 295, 296, 264), (648, 649, 681, 680), (295, 327, 328, 296), (680, 681, 713, 712), (327, 359, 360, 328), (712, 713, 745, 744), (359, 744, 745, 360), (384, 8, 9), (769, 394, 393), (8, 40, 41, 9), (393, 394, 426, 425), (40, 72, 73, 41), (425, 426, 458, 457), (72, 104, 105, 73), (457, 458, 490, 489), (104, 136, 137, 105), (489, 490, 522, 521), (136, 168, 169, 137), (521, 522, 554, 553), (168, 200, 201, 169), (553, 554, 586, 585), (200, 232, 233, 201), (585, 586, 618, 617), (232, 264, 265, 233), (617, 618, 650, 649), (264, 296, 297, 265), (649, 650, 682, 681), (296, 328, 329, 297), (681, 682, 714, 713), (328, 360, 361, 329), (713, 714, 746, 745), (360, 745, 746, 361), (384, 9, 10), (769, 395, 394), (9, 41, 42, 10), (394, 395, 427, 426), (41, 73, 74, 42), (426, 427, 459, 458), (73, 105, 106, 74), (458, 459, 491, 490), (105, 137, 138, 106), (490, 491, 523, 522), (137, 169, 170, 138), (522, 523, 555, 554), (169, 201, 202, 170), (554, 555, 587, 586), (201, 233, 234, 202), (586, 587, 619, 618), (233, 265, 266, 234), (618, 619, 651, 650), (265, 297, 298, 266), (650, 651, 683, 682), (297, 329, 330, 298), (682, 683, 715, 714), (329, 361, 362, 330), (714, 715, 747, 746), (361, 746, 747, 362), (384, 10, 11), (769, 396, 395), (10, 42, 43, 11), (395, 396, 428, 427), (42, 74, 75, 43), (427, 428, 460, 459), (74, 106, 107, 75), (459, 460, 492, 491), (106, 138, 139, 107), (491, 492, 524, 523), (138, 170, 171, 139), (523, 524, 556, 555), (170, 202, 203, 171), (555, 556, 588, 587), (202, 234, 235, 203), (587, 588, 620, 619), (234, 266, 267, 235), (619, 620, 652, 651), (266, 298, 299, 267), (651, 652, 684, 683), (298, 330, 331, 299), (683, 684, 716, 715), (330, 362, 363, 331), (715, 716, 748, 747), (362, 747, 748, 363), (384, 11, 12), (769, 397, 396), (11, 43, 44, 12), (396, 397, 429, 428), (43, 75, 76, 44), (428, 429, 461, 460), (75, 107, 108, 76), (460, 461, 493, 492), (107, 139, 140, 108), (492, 493, 525, 524), (139, 171, 172, 140), (524, 525, 557, 556), (171, 203, 204, 172), (556, 557, 589, 588), (203, 235, 236, 204), (588, 589, 621, 620), (235, 267, 268, 236), (620, 621, 653, 652), (267, 299, 300, 268), (652, 653, 685, 684), (299, 331, 332, 300), (684, 685, 717, 716), (331, 363, 364, 332), (716, 717, 749, 748), (363, 748, 749, 364), (384, 12, 13), (769, 398, 397), (12, 44, 45, 13), (397, 398, 430, 429), (44, 76, 77, 45), (429, 430, 462, 461), (76, 108, 109, 77), (461, 462, 494, 493), (108, 140, 141, 109), (493, 494, 526, 525), (140, 172, 173, 141), (525, 526, 558, 557), (172, 204, 205, 173), (557, 558, 590, 589), (204, 236, 237, 205), (589, 590, 622, 621), (236, 268, 269, 237), (621, 622, 654, 653), (268, 300, 301, 269), (653, 654, 686, 685), (300, 332, 333, 301), (685, 686, 718, 717), (332, 364, 365, 333), (717, 718, 750, 749), (364, 749, 750, 365), (384, 13, 14), (769, 399, 398), (13, 45, 46, 14), (398, 399, 431, 430), (45, 77, 78, 46), (430, 431, 463, 462), (77, 109, 110, 78), (462, 463, 495, 494), (109, 141, 142, 110), (494, 495, 527, 526), (141, 173, 174, 142), (526, 527, 559, 558), (173, 205, 206, 174), (558, 559, 591, 590), (205, 237, 238, 206), (590, 591, 623, 622), (237, 269, 270, 238), (622, 623, 655, 654), (269, 301, 302, 270), (654, 655, 687, 686), (301, 333, 334, 302), (686, 687, 719, 718), (333, 365, 366, 334), (718, 719, 751, 750), (365, 750, 751, 366), (384, 14, 15), (769, 400, 399), (14, 46, 47, 15), (399, 400, 432, 431), (46, 78, 79, 47), (431, 432, 464, 463), (78, 110, 111, 79), (463, 464, 496, 495), (110, 142, 143, 111), (495, 496, 528, 527), (142, 174, 175, 143), (527, 528, 560, 559), (174, 206, 207, 175), (559, 560, 592, 591), (206, 238, 239, 207), (591, 592, 624, 623), (238, 270, 271, 239), (623, 624, 656, 655), (270, 302, 303, 271), (655, 656, 688, 687), (302, 334, 335, 303), (687, 688, 720, 719), (334, 366, 367, 335), (719, 720, 752, 751), (366, 751, 752, 367), (384, 15, 16), (769, 401, 400), (15, 47, 48, 16), (400, 401, 433, 432), (47, 79, 80, 48), (432, 433, 465, 464), (79, 111, 112, 80), (464, 465, 497, 496), (111, 143, 144, 112), (496, 497, 529, 528), (143, 175, 176, 144), (528, 529, 561, 560), (175, 207, 208, 176), (560, 561, 593, 592), (207, 239, 240, 208), (592, 593, 625, 624), (239, 271, 272, 240), (624, 625, 657, 656), (271, 303, 304, 272), (656, 657, 689, 688), (303, 335, 336, 304), (688, 689, 721, 720), (335, 367, 368, 336), (720, 721, 753, 752), (367, 752, 753, 368), (384, 16, 17), (769, 402, 401), (16, 48, 49, 17), (401, 402, 434, 433), (48, 80, 81, 49), (433, 434, 466, 465), (80, 112, 113, 81), (465, 466, 498, 497), (112, 144, 145, 113), (497, 498, 530, 529), (144, 176, 177, 145), (529, 530, 562, 561), (176, 208, 209, 177), (561, 562, 594, 593), (208, 240, 241, 209), (593, 594, 626, 625), (240, 272, 273, 241), (625, 626, 658, 657), (272, 304, 305, 273), (657, 658, 690, 689), (304, 336, 337, 305), (689, 690, 722, 721), (336, 368, 369, 337), (721, 722, 754, 753), (368, 753, 754, 369), (384, 17, 18), (769, 403, 402), (17, 49, 50, 18), (402, 403, 435, 434), (49, 81, 82, 50), (434, 435, 467, 466), (81, 113, 114, 82), (466, 467, 499, 498), (113, 145, 146, 114), (498, 499, 531, 530), (145, 177, 178, 146), (530, 531, 563, 562), (177, 209, 210, 178), (562, 563, 595, 594), (209, 241, 242, 210), (594, 595, 627, 626), (241, 273, 274, 242), (626, 627, 659, 658), (273, 305, 306, 274), (658, 659, 691, 690), (305, 337, 338, 306), (690, 691, 723, 722), (337, 369, 370, 338), (722, 723, 755, 754), (369, 754, 755, 370), (384, 18, 19), (769, 404, 403), (18, 50, 51, 19), (403, 404, 436, 435), (50, 82, 83, 51), (435, 436, 468, 467), (82, 114, 115, 83), (467, 468, 500, 499), (114, 146, 147, 115), (499, 500, 532, 531), (146, 178, 179, 147), (531, 532, 564, 563), (178, 210, 211, 179), (563, 564, 596, 595), (210, 242, 243, 211), (595, 596, 628, 627), (242, 274, 275, 243), (627, 628, 660, 659), (274, 306, 307, 275), (659, 660, 692, 691), (306, 338, 339, 307), (691, 692, 724, 723), (338, 370, 371, 339), (723, 724, 756, 755), (370, 755, 756, 371), (384, 19, 20), (769, 405, 404), (19, 51, 52, 20), (404, 405, 437, 436), (51, 83, 84, 52), (436, 437, 469, 468), (83, 115, 116, 84), (468, 469, 501, 500), (115, 147, 148, 116), (500, 501, 533, 532), (147, 179, 180, 148), (532, 533, 565, 564), (179, 211, 212, 180), (564, 565, 597, 596), (211, 243, 244, 212), (596, 597, 629, 628), (243, 275, 276, 244), (628, 629, 661, 660), (275, 307, 308, 276), (660, 661, 693, 692), (307, 339, 340, 308), (692, 693, 725, 724), (339, 371, 372, 340), (724, 725, 757, 756), (371, 756, 757, 372), (384, 20, 21), (769, 406, 405), (20, 52, 53, 21), (405, 406, 438, 437), (52, 84, 85, 53), (437, 438, 470, 469), (84, 116, 117, 85), (469, 470, 502, 501), (116, 148, 149, 117), (501, 502, 534, 533), (148, 180, 181, 149), (533, 534, 566, 565), (180, 212, 213, 181), (565, 566, 598, 597), (212, 244, 245, 213), (597, 598, 630, 629), (244, 276, 277, 245), (629, 630, 662, 661), (276, 308, 309, 277), (661, 662, 694, 693), (308, 340, 341, 309), (693, 694, 726, 725), (340, 372, 373, 341), (725, 726, 758, 757), (372, 757, 758, 373), (384, 21, 22), (769, 407, 406), (21, 53, 54, 22), (406, 407, 439, 438), (53, 85, 86, 54), (438, 439, 471, 470), (85, 117, 118, 86), (470, 471, 503, 502), (117, 149, 150, 118), (502, 503, 535, 534), (149, 181, 182, 150), (534, 535, 567, 566), (181, 213, 214, 182), (566, 567, 599, 598), (213, 245, 246, 214), (598, 599, 631, 630), (245, 277, 278, 246), (630, 631, 663, 662), (277, 309, 310, 278), (662, 663, 695, 694), (309, 341, 342, 310), (694, 695, 727, 726), (341, 373, 374, 342), (726, 727, 759, 758), (373, 758, 759, 374), (384, 22, 23), (769, 408, 407), (22, 54, 55, 23), (407, 408, 440, 439), (54, 86, 87, 55), (439, 440, 472, 471), (86, 118, 119, 87), (471, 472, 504, 503), (118, 150, 151, 119), (503, 504, 536, 535), (150, 182, 183, 151), (535, 536, 568, 567), (182, 214, 215, 183), (567, 568, 600, 599), (214, 246, 247, 215), (599, 600, 632, 631), (246, 278, 279, 247), (631, 632, 664, 663), (278, 310, 311, 279), (663, 664, 696, 695), (695, 696, 728, 727), (727, 728, 760, 759), (384, 23, 24), (769, 409, 408), (23, 55, 56, 24), (408, 409, 441, 440), (55, 87, 88, 56), (440, 441, 473, 472), (87, 119, 120, 88), (472, 473, 505, 504), (119, 151, 152, 120), (504, 505, 537, 536), (151, 183, 184, 152), (536, 537, 569, 568), (183, 215, 216, 184), (568, 569, 601, 600), (215, 247, 248, 216), (600, 601, 633, 632), (247, 279, 280, 248), (632, 633, 665, 664), (664, 665, 697, 696), (384, 24, 25), (769, 410, 409), (24, 56, 57, 25), (409, 410, 442, 441), (56, 88, 89, 57), (441, 442, 474, 473), (88, 120, 121, 89), (473, 474, 506, 505), (120, 152, 153, 121), (505, 506, 538, 537), (152, 184, 185, 153), (537, 538, 570, 569), (184, 216, 217, 185), (569, 570, 602, 601), (216, 248, 249, 217), (601, 602, 634, 633), (248, 280, 281, 249), (633, 634, 666, 665), (665, 666, 698, 697), (384, 25, 26), (769, 411, 410), (25, 57, 58, 26), (410, 411, 443, 442), (57, 89, 90, 58), (442, 443, 475, 474), (89, 121, 122, 90), (474, 475, 507, 506), (121, 153, 154, 122), (506, 507, 539, 538), (153, 185, 186, 154), (538, 539, 571, 570), (185, 217, 218, 186), (570, 571, 603, 602), (217, 249, 250, 218), (602, 603, 635, 634), (249, 281, 282, 250), (634, 635, 667, 666), (281, 313, 314, 282), (666, 667, 699, 698), (698, 699, 731, 730), (730, 731, 763, 762), (384, 26, 27), (769, 412, 411), (26, 58, 59, 27), (411, 412, 444, 443), (58, 90, 91, 59), (443, 444, 476, 475), (90, 122, 123, 91), (475, 476, 508, 507), (122, 154, 155, 123), (507, 508, 540, 539), (154, 186, 187, 155), (539, 540, 572, 571), (186, 218, 219, 187), (571, 572, 604, 603), (218, 250, 251, 219), (603, 604, 636, 635), (250, 282, 283, 251), (635, 636, 668, 667), (282, 314, 315, 283), (667, 668, 700, 699), (314, 346, 347, 315), (699, 700, 732, 731), (346, 378, 379, 347), (731, 732, 764, 763), (378, 763, 764, 379), (384, 27, 28), (769, 413, 412), (27, 59, 60, 28), (412, 413, 445, 444), (59, 91, 92, 60), (444, 445, 477, 476), (91, 123, 124, 92), (476, 477, 509, 508), (123, 155, 156, 124), (508, 509, 541, 540), (155, 187, 188, 156), (540, 541, 573, 572), (187, 219, 220, 188), (572, 573, 605, 604), (219, 251, 252, 220), (604, 605, 637, 636), (251, 283, 284, 252), (636, 637, 669, 668), (283, 315, 316, 284), (668, 669, 701, 700), (315, 347, 348, 316), (700, 701, 733, 732), (347, 379, 380, 348), (732, 733, 765, 764), (379, 764, 765, 380), (384, 28, 29), (769, 414, 413), (28, 60, 61, 29), (413, 414, 446, 445), (60, 92, 93, 61), (445, 446, 478, 477), (92, 124, 125, 93), (477, 478, 510, 509), (124, 156, 157, 125), (509, 510, 542, 541), (156, 188, 189, 157), (541, 542, 574, 573), (188, 220, 221, 189), (573, 574, 606, 605), (220, 252, 253, 221), (605, 606, 638, 637), (252, 284, 285, 253), (637, 638, 670, 669), (284, 316, 317, 285), (669, 670, 702, 701), (316, 348, 349, 317), (701, 702, 734, 733), (348, 380, 381, 349), (733, 734, 766, 765), (380, 765, 766, 381), (384, 29, 30), (769, 415, 414), (29, 61, 62, 30), (414, 415, 447, 446), (61, 93, 94, 62), (446, 447, 479, 478), (93, 125, 126, 94), (478, 479, 511, 510), (125, 157, 158, 126), (510, 511, 543, 542), (157, 189, 190, 158), (542, 543, 575, 574), (189, 221, 222, 190), (574, 575, 607, 606), (221, 253, 254, 222), (606, 607, 639, 638), (253, 285, 286, 254), (638, 639, 671, 670), (285, 317, 318, 286), (670, 671, 703, 702), (317, 349, 350, 318), (702, 703, 735, 734), (349, 381, 382, 350), (734, 735, 767, 766), (381, 766, 767, 382), (384, 30, 31), (769, 416, 415), (30, 62, 63, 31), (415, 416, 448, 447), (62, 94, 95, 63), (447, 448, 480, 479), (94, 126, 127, 95), (479, 480, 512, 511), (126, 158, 159, 127), (511, 512, 544, 543), (158, 190, 191, 159), (543, 544, 576, 575), (190, 222, 223, 191), (575, 576, 608, 607), (222, 254, 255, 223), (607, 608, 640, 639), (254, 286, 287, 255), (639, 640, 672, 671), (286, 318, 319, 287), (671, 672, 704, 703), (318, 350, 351, 319), (703, 704, 736, 735), (350, 382, 383, 351), (735, 736, 768, 767), (382, 767, 768, 383), (384, 31, 0), (769, 385, 416), (31, 63, 32, 0), (416, 385, 417, 448), (63, 95, 64, 32), (448, 417, 449, 480), (95, 127, 96, 64), (480, 449, 481, 512), (127, 159, 128, 96), (512, 481, 513, 544), (159, 191, 160, 128), (544, 513, 545, 576), (191, 223, 192, 160), (576, 545, 577, 608), (223, 255, 224, 192), (608, 577, 609, 640), (255, 287, 256, 224), (640, 609, 641, 672), (287, 319, 288, 256), (672, 641, 673, 704), (319, 351, 320, 288), (704, 673, 705, 736), (351, 383, 352, 320), (736, 705, 737, 768), (383, 768, 737, 352), (770, 771, 784, 783), (796, 809, 810, 797), (783, 784, 810, 809), (771, 772, 785, 784), (797, 810, 811, 798), (784, 785, 811, 810), (772, 773, 786, 785), (798, 811, 812, 799), (785, 786, 812, 811), (773, 774, 787, 786), (799, 812, 813, 800), (786, 787, 813, 812), (774, 775, 788, 787), (800, 813, 814, 801), (787, 788, 814, 813), (775, 776, 789, 788), (801, 814, 815, 802), (788, 789, 815, 814), (776, 777, 790, 789), (802, 815, 816, 803), (789, 790, 816, 815), (777, 778, 791, 790), (803, 816, 817, 804), (790, 791, 817, 816), (778, 779, 792, 791), (804, 817, 818, 805), (791, 792, 818, 817), (779, 780, 793, 792), (805, 818, 819, 806), (792, 793, 819, 818), (780, 781, 794, 793), (806, 819, 820, 807), (793, 794, 820, 819), (781, 782, 795, 794), (807, 820, 821, 808), (794, 795, 821, 820), (822, 823, 824, 825)])
me_igloomesh.polygons.foreach_set('material_index', [0, 3, 0, 3, 1, 4, 0, 3, 1, 4, 0, 3, 1, 4, 0, 3, 1, 4, 0, 3, 1, 4, 0, 3, 0, 0, 3, 0, 3, 0, 3, 0, 3, 0, 3, 0, 3, 0, 3, 0, 3, 0, 3, 0, 3, 0, 3, 0, 3, 0, 0, 3, 1, 4, 0, 3, 1, 4, 0, 3, 1, 4, 0, 3, 1, 4, 0, 3, 1, 4, 0, 3, 1, 4, 0, 0, 3, 1, 4, 1, 4, 1, 4, 1, 4, 1, 4, 1, 4, 1, 4, 1, 4, 1, 4, 1, 4, 1, 4, 0, 0, 3, 0, 3, 1, 4, 0, 3, 1, 4, 0, 3, 1, 4, 0, 3, 1, 4, 0, 3, 1, 4, 0, 3, 0, 0, 3, 0, 3, 0, 3, 0, 3, 0, 3, 0, 3, 0, 3, 0, 3, 0, 3, 0, 3, 0, 3, 0, 3, 0, 0, 3, 1, 4, 0, 3, 1, 4, 0, 3, 1, 4, 0, 3, 1, 4, 0, 3, 1, 4, 0, 3, 1, 4, 0, 0, 3, 1, 4, 1, 4, 1, 4, 1, 4, 1, 4, 1, 4, 1, 4, 1, 4, 1, 4, 1, 4, 1, 4, 0, 0, 3, 0, 3, 1, 4, 0, 3, 1, 4, 0, 3, 1, 4, 0, 3, 1, 4, 0, 3, 1, 4, 0, 3, 0, 0, 3, 0, 3, 0, 3, 0, 3, 0, 3, 0, 3, 0, 3, 0, 3, 0, 3, 0, 3, 0, 3, 0, 3, 0, 0, 3, 1, 4, 0, 3, 1, 4, 0, 3, 1, 4, 0, 3, 1, 4, 0, 3, 1, 4, 0, 3, 1, 4, 0, 0, 3, 1, 4, 1, 4, 1, 4, 1, 4, 1, 4, 1, 4, 1, 4, 1, 4, 1, 4, 1, 4, 1, 4, 0, 0, 3, 0, 3, 1, 4, 0, 3, 1, 4, 0, 3, 1, 4, 0, 3, 1, 4, 0, 3, 1, 4, 0, 3, 0, 0, 3, 0, 3, 0, 3, 0, 3, 0, 3, 0, 3, 0, 3, 0, 3, 0, 3, 0, 3, 0, 3, 0, 3, 0, 0, 3, 1, 4, 0, 3, 1, 4, 0, 3, 1, 4, 0, 3, 1, 4, 0, 3, 1, 4, 0, 3, 1, 4, 0, 0, 3, 1, 4, 1, 4, 1, 4, 1, 4, 1, 4, 1, 4, 1, 4, 1, 4, 1, 4, 1, 4, 1, 4, 0, 0, 3, 0, 3, 1, 4, 0, 3, 1, 4, 0, 3, 1, 4, 0, 3, 1, 4, 0, 3, 1, 4, 0, 3, 0, 0, 3, 0, 3, 0, 3, 0, 3, 0, 3, 0, 3, 0, 3, 0, 3, 0, 3, 0, 3, 0, 3, 0, 3, 0, 0, 3, 1, 4, 0, 3, 1, 4, 0, 3, 1, 4, 0, 3, 1, 4, 0, 3, 1, 4, 0, 3, 1, 4, 0, 0, 3, 1, 4, 1, 4, 1, 4, 1, 4, 1, 4, 1, 4, 1, 4, 1, 4, 1, 4, 1, 4, 1, 4, 0, 0, 3, 0, 3, 1, 4, 0, 3, 1, 4, 0, 3, 1, 4, 0, 3, 1, 4, 0, 3, 1, 4, 0, 3, 0, 0, 3, 0, 3, 0, 3, 0, 3, 0, 3, 0, 3, 0, 3, 0, 3, 0, 3, 0, 3, 0, 3, 0, 3, 0, 0, 3, 1, 4, 0, 3, 1, 4, 0, 3, 1, 4, 0, 3, 1, 4, 0, 3, 1, 4, 3, 4, 0, 3, 1, 4, 1, 4, 1, 4, 1, 4, 1, 4, 1, 4, 1, 4, 1, 4, 4, 0, 3, 0, 3, 1, 4, 0, 3, 1, 4, 0, 3, 1, 4, 0, 3, 1, 4, 3, 0, 3, 0, 3, 0, 3, 0, 3, 0, 3, 0, 3, 0, 3, 0, 3, 0, 3, 0, 3, 3, 3, 0, 3, 1, 4, 0, 3, 1, 4, 0, 3, 1, 4, 0, 3, 1, 4, 0, 3, 1, 4, 0, 3, 1, 4, 0, 0, 3, 1, 4, 1, 4, 1, 4, 1, 4, 1, 4, 1, 4, 1, 4, 1, 4, 1, 4, 1, 4, 1, 4, 0, 0, 3, 0, 3, 1, 4, 0, 3, 1, 4, 0, 3, 1, 4, 0, 3, 1, 4, 0, 3, 1, 4, 0, 3, 0, 0, 3, 0, 3, 0, 3, 0, 3, 0, 3, 0, 3, 0, 3, 0, 3, 0, 3, 0, 3, 0, 3, 0, 3, 0, 0, 3, 1, 4, 0, 3, 1, 4, 0, 3, 1, 4, 0, 3, 1, 4, 0, 3, 1, 4, 0, 3, 1, 4, 0, 0, 3, 1, 4, 1, 4, 1, 4, 1, 4, 1, 4, 1, 4, 1, 4, 1, 4, 1, 4, 1, 4, 1, 4, 0, 0, 3, 0, 1, 4, 0, 0, 3, 0, 1, 4, 0, 0, 3, 0, 1, 4, 0, 0, 3, 0, 1, 4, 0, 0, 3, 0, 1, 4, 0, 0, 3, 0, 1, 4, 0, 2])
me_igloomesh.materials.append(mat_cull_icea)
me_igloomesh.materials.append(mat_cull_iceb)
me_igloomesh.materials.append(mat_cull_snow)
me_igloomesh.materials.append(mat_cull_warma)
me_igloomesh.materials.append(mat_cull_warmb)
me_igloomesh.update()

# ---- objects
ob_light = bpy.data.objects.new('Light', light_light)
ob_camera = bpy.data.objects.new('Camera', cam_camera)
ob_igloo = bpy.data.objects.new('Igloo', me_igloomesh)

# ---- transforms, parenting, visibility, modifiers, constraints
ob_light.location = (4.076, 1.005, 5.904)
ob_light.rotation_euler = (0.6503, 0.05522, 1.866)
ob_light.lock_rotations_4d = False
ob_light.empty_display_type = 'ARROWS'
ob_light.color = (0.0, 0.0, 0.0, 0.0)
ob_light.lineart.crease_threshold = 0.0
ob_camera.location = (7.359, -6.926, 4.958)
ob_camera.rotation_euler = (1.109, 0.0, 0.8149)
ob_camera.lock_rotations_4d = False
ob_camera.empty_display_type = 'ARROWS'
ob_camera.color = (0.0, 0.0, 0.0, 0.0)
ob_camera.display_type = 'WIRE'
ob_camera.lineart.crease_threshold = 0.0
ob_igloo.location = (0.0, 0.0, 0.0)

# ---- collection membership
col_collection.objects.link(ob_light)
col_collection.objects.link(ob_camera)
col_cullingdemo.objects.link(ob_igloo)

# ---- scene / render settings (as saved in the file)
scene.camera = ob_camera
scene.frame_start = 1; scene.frame_end = 250; scene.frame_set(1)
scene.render.engine = 'BLENDER_EEVEE_NEXT'
scene.render.bake_bias = 0.0
scene.render.bake_samples = 0
scene.render.compositor_device = 'GPU'
scene.eevee.use_volume_custom_range = False
scene.eevee.fast_gi_thickness_near = 0.1
scene.eevee.fast_gi_thickness_far = 0.0
scene.eevee.ray_tracing_options.screen_trace_thickness = 0.1
bpy.context.view_layer.update()
